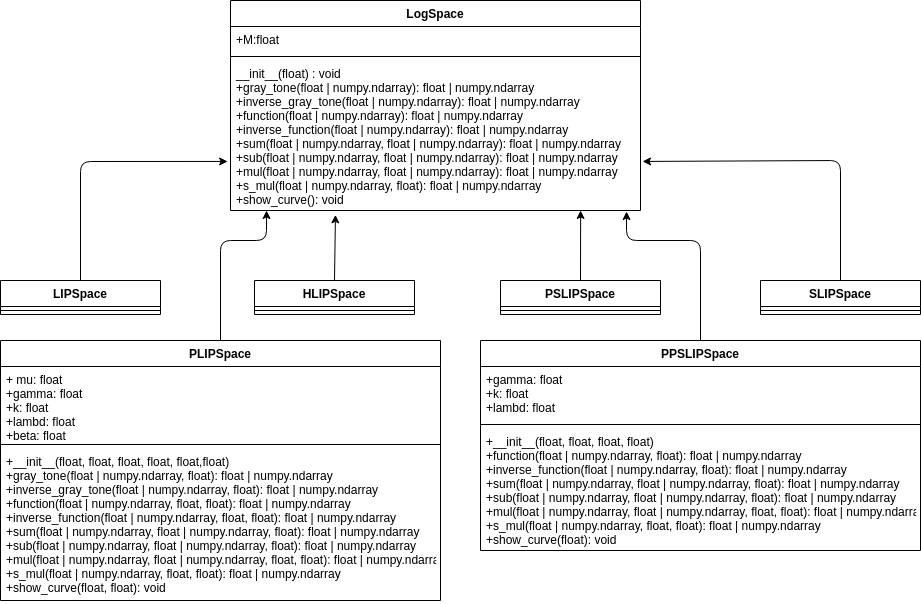

The diagram above was exported from draw.io. Its source (the exported page's mxGraphModel, read from the mxfile embedded in the PNG):
<mxGraphModel dx="748" dy="459" grid="1" gridSize="10" guides="1" tooltips="1" connect="1" arrows="1" fold="1" page="1" pageScale="1" pageWidth="827" pageHeight="1169" math="0" shadow="0">
  <root>
    <mxCell id="0" />
    <mxCell id="1" parent="0" />
    <mxCell id="2" value="LogSpace" style="swimlane;fontStyle=1;align=center;verticalAlign=top;childLayout=stackLayout;horizontal=1;startSize=26;horizontalStack=0;resizeParent=1;resizeParentMax=0;resizeLast=0;collapsible=1;marginBottom=0;" parent="1" vertex="1">
      <mxGeometry x="230" y="40" width="410" height="210" as="geometry" />
    </mxCell>
    <mxCell id="3" value="+M:float" style="text;strokeColor=none;fillColor=none;align=left;verticalAlign=top;spacingLeft=4;spacingRight=4;overflow=hidden;rotatable=0;points=[[0,0.5],[1,0.5]];portConstraint=eastwest;" parent="2" vertex="1">
      <mxGeometry y="26" width="410" height="26" as="geometry" />
    </mxCell>
    <mxCell id="4" value="" style="line;strokeWidth=1;fillColor=none;align=left;verticalAlign=middle;spacingTop=-1;spacingLeft=3;spacingRight=3;rotatable=0;labelPosition=right;points=[];portConstraint=eastwest;" parent="2" vertex="1">
      <mxGeometry y="52" width="410" height="8" as="geometry" />
    </mxCell>
    <mxCell id="5" value="__init__(float) : void&#10;+gray_tone(float | numpy.ndarray): float | numpy.ndarray&#10;+inverse_gray_tone(float | numpy.ndarray): float | numpy.ndarray&#10;+function(float | numpy.ndarray): float | numpy.ndarray&#10;+inverse_function(float | numpy.ndarray): float | numpy.ndarray&#10;+sum(float | numpy.ndarray, float | numpy.ndarray): float | numpy.ndarray&#10;+sub(float | numpy.ndarray, float | numpy.ndarray): float | numpy.ndarray&#10;+mul(float | numpy.ndarray, float | numpy.ndarray): float | numpy.ndarray&#10;+s_mul(float | numpy.ndarray, float): float | numpy.ndarray&#10;+show_curve(): void&#10;" style="text;strokeColor=none;fillColor=none;align=left;verticalAlign=top;spacingLeft=4;spacingRight=4;overflow=hidden;rotatable=0;points=[[0,0.5],[1,0.5]];portConstraint=eastwest;" parent="2" vertex="1">
      <mxGeometry y="60" width="410" height="150" as="geometry" />
    </mxCell>
    <mxCell id="27" style="edgeStyle=none;html=1;exitX=0.5;exitY=0;exitDx=0;exitDy=0;entryX=-0.007;entryY=0.673;entryDx=0;entryDy=0;entryPerimeter=0;" parent="1" source="6" target="5" edge="1">
      <mxGeometry relative="1" as="geometry">
        <Array as="points">
          <mxPoint x="80" y="201" />
        </Array>
        <mxPoint x="90" y="120" as="targetPoint" />
      </mxGeometry>
    </mxCell>
    <mxCell id="6" value="LIPSpace" style="swimlane;fontStyle=1;align=center;verticalAlign=top;childLayout=stackLayout;horizontal=1;startSize=26;horizontalStack=0;resizeParent=1;resizeParentMax=0;resizeLast=0;collapsible=1;marginBottom=0;" parent="1" vertex="1">
      <mxGeometry y="320" width="160" height="34" as="geometry" />
    </mxCell>
    <mxCell id="8" value="" style="line;strokeWidth=1;fillColor=none;align=left;verticalAlign=middle;spacingTop=-1;spacingLeft=3;spacingRight=3;rotatable=0;labelPosition=right;points=[];portConstraint=eastwest;" parent="6" vertex="1">
      <mxGeometry y="26" width="160" height="8" as="geometry" />
    </mxCell>
    <mxCell id="32" style="edgeStyle=none;html=1;exitX=0.5;exitY=0;exitDx=0;exitDy=0;entryX=0.256;entryY=1.029;entryDx=0;entryDy=0;entryPerimeter=0;" parent="1" source="10" target="5" edge="1">
      <mxGeometry relative="1" as="geometry" />
    </mxCell>
    <mxCell id="10" value="HLIPSpace" style="swimlane;fontStyle=1;align=center;verticalAlign=top;childLayout=stackLayout;horizontal=1;startSize=26;horizontalStack=0;resizeParent=1;resizeParentMax=0;resizeLast=0;collapsible=1;marginBottom=0;" parent="1" vertex="1">
      <mxGeometry x="254" y="320" width="160" height="34" as="geometry" />
    </mxCell>
    <mxCell id="11" value="" style="line;strokeWidth=1;fillColor=none;align=left;verticalAlign=middle;spacingTop=-1;spacingLeft=3;spacingRight=3;rotatable=0;labelPosition=right;points=[];portConstraint=eastwest;" parent="10" vertex="1">
      <mxGeometry y="26" width="160" height="8" as="geometry" />
    </mxCell>
    <mxCell id="33" style="edgeStyle=none;html=1;exitX=0.5;exitY=0;exitDx=0;exitDy=0;entryX=0.854;entryY=1;entryDx=0;entryDy=0;entryPerimeter=0;" parent="1" source="12" target="5" edge="1">
      <mxGeometry relative="1" as="geometry" />
    </mxCell>
    <mxCell id="12" value="PSLIPSpace" style="swimlane;fontStyle=1;align=center;verticalAlign=top;childLayout=stackLayout;horizontal=1;startSize=26;horizontalStack=0;resizeParent=1;resizeParentMax=0;resizeLast=0;collapsible=1;marginBottom=0;" parent="1" vertex="1">
      <mxGeometry x="500" y="320" width="160" height="34" as="geometry" />
    </mxCell>
    <mxCell id="13" value="" style="line;strokeWidth=1;fillColor=none;align=left;verticalAlign=middle;spacingTop=-1;spacingLeft=3;spacingRight=3;rotatable=0;labelPosition=right;points=[];portConstraint=eastwest;" parent="12" vertex="1">
      <mxGeometry y="26" width="160" height="8" as="geometry" />
    </mxCell>
    <mxCell id="35" style="edgeStyle=none;html=1;exitX=0.5;exitY=0;exitDx=0;exitDy=0;entryX=1.005;entryY=0.673;entryDx=0;entryDy=0;entryPerimeter=0;" parent="1" source="14" target="5" edge="1">
      <mxGeometry relative="1" as="geometry">
        <Array as="points">
          <mxPoint x="840" y="200" />
        </Array>
        <mxPoint x="750" y="130" as="targetPoint" />
      </mxGeometry>
    </mxCell>
    <mxCell id="14" value="SLIPSpace" style="swimlane;fontStyle=1;align=center;verticalAlign=top;childLayout=stackLayout;horizontal=1;startSize=26;horizontalStack=0;resizeParent=1;resizeParentMax=0;resizeLast=0;collapsible=1;marginBottom=0;" parent="1" vertex="1">
      <mxGeometry x="760" y="320" width="160" height="34" as="geometry" />
    </mxCell>
    <mxCell id="15" value="" style="line;strokeWidth=1;fillColor=none;align=left;verticalAlign=middle;spacingTop=-1;spacingLeft=3;spacingRight=3;rotatable=0;labelPosition=right;points=[];portConstraint=eastwest;" parent="14" vertex="1">
      <mxGeometry y="26" width="160" height="8" as="geometry" />
    </mxCell>
    <mxCell id="31" style="edgeStyle=none;html=1;exitX=0.5;exitY=0;exitDx=0;exitDy=0;entryX=0.088;entryY=1;entryDx=0;entryDy=0;entryPerimeter=0;" parent="1" source="18" target="5" edge="1">
      <mxGeometry relative="1" as="geometry">
        <Array as="points">
          <mxPoint x="220" y="280" />
          <mxPoint x="266" y="280" />
        </Array>
      </mxGeometry>
    </mxCell>
    <mxCell id="18" value="PLIPSpace" style="swimlane;fontStyle=1;align=center;verticalAlign=top;childLayout=stackLayout;horizontal=1;startSize=26;horizontalStack=0;resizeParent=1;resizeParentMax=0;resizeLast=0;collapsible=1;marginBottom=0;" parent="1" vertex="1">
      <mxGeometry y="380" width="440" height="260" as="geometry" />
    </mxCell>
    <mxCell id="19" value="+ mu: float&#10;+gamma: float&#10;+k: float&#10;+lambd: float&#10;+beta: float" style="text;strokeColor=none;fillColor=none;align=left;verticalAlign=top;spacingLeft=4;spacingRight=4;overflow=hidden;rotatable=0;points=[[0,0.5],[1,0.5]];portConstraint=eastwest;" parent="18" vertex="1">
      <mxGeometry y="26" width="440" height="74" as="geometry" />
    </mxCell>
    <mxCell id="20" value="" style="line;strokeWidth=1;fillColor=none;align=left;verticalAlign=middle;spacingTop=-1;spacingLeft=3;spacingRight=3;rotatable=0;labelPosition=right;points=[];portConstraint=eastwest;" parent="18" vertex="1">
      <mxGeometry y="100" width="440" height="8" as="geometry" />
    </mxCell>
    <mxCell id="21" value="+__init__(float, float, float, float, float,float)&#10;+gray_tone(float | numpy.ndarray, float): float | numpy.ndarray&#10;+inverse_gray_tone(float | numpy.ndarray, float): float | numpy.ndarray&#10;+function(float | numpy.ndarray, float, float): float | numpy.ndarray&#10;+inverse_function(float | numpy.ndarray, float, float): float | numpy.ndarray&#10;+sum(float | numpy.ndarray, float | numpy.ndarray, float): float | numpy.ndarray&#10;+sub(float | numpy.ndarray, float | numpy.ndarray, float): float | numpy.ndarray&#10;+mul(float | numpy.ndarray, float | numpy.ndarray, float, float): float | numpy.ndarray&#10;+s_mul(float | numpy.ndarray, float, float): float | numpy.ndarray&#10;+show_curve(float, float): void&#10;" style="text;strokeColor=none;fillColor=none;align=left;verticalAlign=top;spacingLeft=4;spacingRight=4;overflow=hidden;rotatable=0;points=[[0,0.5],[1,0.5]];portConstraint=eastwest;" parent="18" vertex="1">
      <mxGeometry y="108" width="440" height="152" as="geometry" />
    </mxCell>
    <mxCell id="34" style="edgeStyle=none;html=1;exitX=0.5;exitY=0;exitDx=0;exitDy=0;entryX=0.966;entryY=1.007;entryDx=0;entryDy=0;entryPerimeter=0;" parent="1" source="23" target="5" edge="1">
      <mxGeometry relative="1" as="geometry">
        <Array as="points">
          <mxPoint x="700" y="280" />
          <mxPoint x="626" y="280" />
        </Array>
      </mxGeometry>
    </mxCell>
    <mxCell id="23" value="PPSLIPSpace" style="swimlane;fontStyle=1;align=center;verticalAlign=top;childLayout=stackLayout;horizontal=1;startSize=26;horizontalStack=0;resizeParent=1;resizeParentMax=0;resizeLast=0;collapsible=1;marginBottom=0;" parent="1" vertex="1">
      <mxGeometry x="480" y="380" width="440" height="210" as="geometry" />
    </mxCell>
    <mxCell id="24" value="+gamma: float&#10;+k: float&#10;+lambd: float" style="text;strokeColor=none;fillColor=none;align=left;verticalAlign=top;spacingLeft=4;spacingRight=4;overflow=hidden;rotatable=0;points=[[0,0.5],[1,0.5]];portConstraint=eastwest;" parent="23" vertex="1">
      <mxGeometry y="26" width="440" height="54" as="geometry" />
    </mxCell>
    <mxCell id="25" value="" style="line;strokeWidth=1;fillColor=none;align=left;verticalAlign=middle;spacingTop=-1;spacingLeft=3;spacingRight=3;rotatable=0;labelPosition=right;points=[];portConstraint=eastwest;" parent="23" vertex="1">
      <mxGeometry y="80" width="440" height="8" as="geometry" />
    </mxCell>
    <mxCell id="26" value="+__init__(float, float, float, float)&#10;+function(float | numpy.ndarray, float): float | numpy.ndarray&#10;+inverse_function(float | numpy.ndarray, float): float | numpy.ndarray&#10;+sum(float | numpy.ndarray, float | numpy.ndarray, float): float | numpy.ndarray&#10;+sub(float | numpy.ndarray, float | numpy.ndarray, float): float | numpy.ndarray&#10;+mul(float | numpy.ndarray, float | numpy.ndarray, float, float): float | numpy.ndarray&#10;+s_mul(float | numpy.ndarray, float, float): float | numpy.ndarray&#10;+show_curve(float): void&#10;" style="text;strokeColor=none;fillColor=none;align=left;verticalAlign=top;spacingLeft=4;spacingRight=4;overflow=hidden;rotatable=0;points=[[0,0.5],[1,0.5]];portConstraint=eastwest;" parent="23" vertex="1">
      <mxGeometry y="88" width="440" height="122" as="geometry" />
    </mxCell>
  </root>
</mxGraphModel>